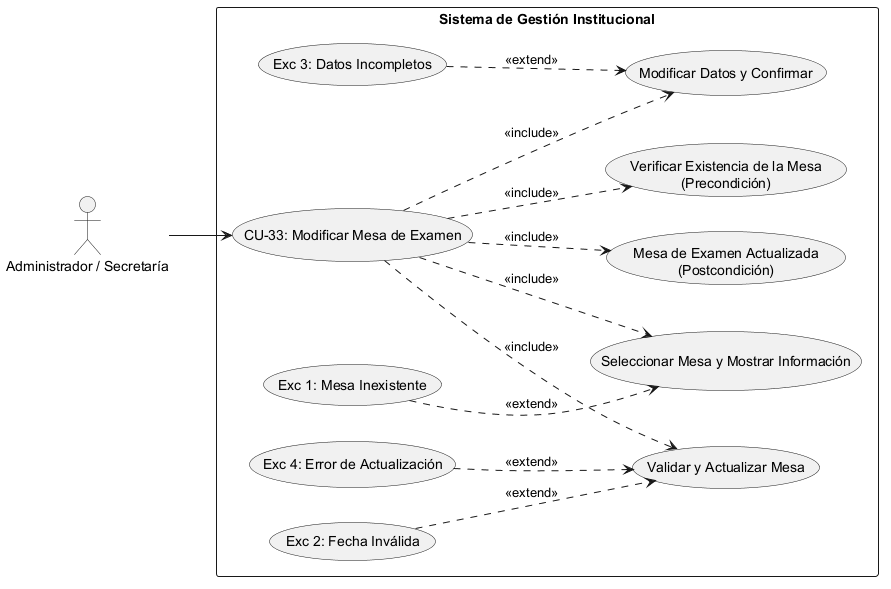

The diagram above was rendered by PlantUML. Its source (embedded in the PNG):
@startuml
left to right direction
skinparam packageStyle rectangle

' Definición de Actores
actor "Administrador / Secretaría" as Actor

rectangle "Sistema de Gestión Institucional" {
    
    ' Caso de Uso Principal
    usecase "CU-33: Modificar Mesa de Examen" as CU33
    
    ' --- PRECONDICIÓN ---
    usecase "Verificar Existencia de la Mesa\n(Precondición)" as Precond
    
    ' --- SECUENCIA NORMAL ---
    usecase "Seleccionar Mesa y Mostrar Información" as Sec1
    usecase "Modificar Datos y Confirmar" as Sec2
    usecase "Validar y Actualizar Mesa" as Sec3
    
    ' --- POSTCONDICIÓN ---
    usecase "Mesa de Examen Actualizada\n(Postcondición)" as Post
    
    ' --- EXCEPCIONES ---
    usecase "Exc 1: Mesa Inexistente" as Exc1
    usecase "Exc 3: Datos Incompletos" as Exc3
    usecase "Exc 2: Fecha Inválida" as Exc2
    usecase "Exc 4: Error de Actualización" as Exc4

    ' Conexión del Actor al caso raíz
    Actor --> CU33

    ' Relaciones de Inclusión (Precondiciones, Secuencia Normal y Postcondición)
    CU33 ..> Precond : <<include>>
    CU33 ..> Sec1 : <<include>>
    CU33 ..> Sec2 : <<include>>
    CU33 ..> Sec3 : <<include>>
    CU33 ..> Post : <<include>>

    ' Relaciones de Extensión (Excepciones vinculadas al paso correspondiente)
    Exc1 ..> Sec1 : <<extend>>
    Exc3 ..> Sec2 : <<extend>>
    Exc2 ..> Sec3 : <<extend>>
    Exc4 ..> Sec3 : <<extend>>
}
@enduml